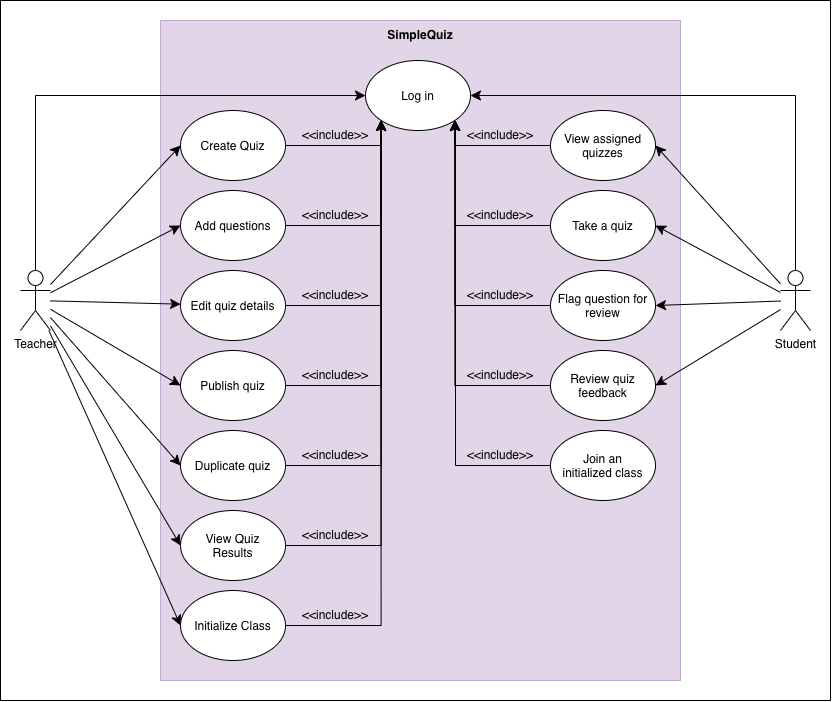

The diagram above was exported from draw.io. Its source (the exported page's mxGraphModel, read from the mxfile embedded in the PNG):
<mxGraphModel dx="1588" dy="998" grid="1" gridSize="10" guides="1" tooltips="1" connect="1" arrows="1" fold="1" page="1" pageScale="1" pageWidth="850" pageHeight="1100" math="0" shadow="0">
  <root>
    <mxCell id="0" />
    <mxCell id="1" parent="0" />
    <mxCell id="sAt_EK12Joms8REU_syK-73" parent="1" style="rounded=0;whiteSpace=wrap;html=1;" value="" vertex="1">
      <mxGeometry height="700" width="830" x="20" y="70" as="geometry" />
    </mxCell>
    <mxCell id="sAt_EK12Joms8REU_syK-3" parent="1" style="rounded=0;whiteSpace=wrap;html=1;fillColor=#e1d5e7;strokeColor=#C3ABD0;" value="" vertex="1">
      <mxGeometry height="660" width="520" x="180" y="90" as="geometry" />
    </mxCell>
    <mxCell id="sAt_EK12Joms8REU_syK-50" edge="1" parent="1" source="6ItP46hqyqpNY1e3u1DO-2" style="edgeStyle=orthogonalEdgeStyle;rounded=0;orthogonalLoop=1;jettySize=auto;html=1;entryX=0;entryY=1;entryDx=0;entryDy=0;fontSize=12;startSize=8;endSize=8;" target="6ItP46hqyqpNY1e3u1DO-1">
      <mxGeometry relative="1" as="geometry" />
    </mxCell>
    <mxCell id="6ItP46hqyqpNY1e3u1DO-2" parent="1" style="ellipse;whiteSpace=wrap;html=1;shapeInside=1;" value="View Quiz Results" vertex="1">
      <mxGeometry height="70" width="105" x="200" y="580" as="geometry" />
    </mxCell>
    <mxCell id="sAt_EK12Joms8REU_syK-46" edge="1" parent="1" source="6ItP46hqyqpNY1e3u1DO-3" style="edgeStyle=orthogonalEdgeStyle;rounded=0;orthogonalLoop=1;jettySize=auto;html=1;entryX=0;entryY=1;entryDx=0;entryDy=0;fontSize=12;startSize=8;endSize=8;" target="6ItP46hqyqpNY1e3u1DO-1">
      <mxGeometry relative="1" as="geometry" />
    </mxCell>
    <mxCell id="6ItP46hqyqpNY1e3u1DO-3" parent="1" style="ellipse;whiteSpace=wrap;html=1;shapeInside=1;" value="Add questions" vertex="1">
      <mxGeometry height="70" width="105" x="200" y="260" as="geometry" />
    </mxCell>
    <mxCell id="sAt_EK12Joms8REU_syK-48" edge="1" parent="1" source="6ItP46hqyqpNY1e3u1DO-4" style="edgeStyle=orthogonalEdgeStyle;rounded=0;orthogonalLoop=1;jettySize=auto;html=1;entryX=0;entryY=1;entryDx=0;entryDy=0;fontSize=12;startSize=8;endSize=8;" target="6ItP46hqyqpNY1e3u1DO-1">
      <mxGeometry relative="1" as="geometry" />
    </mxCell>
    <mxCell id="6ItP46hqyqpNY1e3u1DO-4" parent="1" style="ellipse;whiteSpace=wrap;html=1;shapeInside=1;" value="Publish quiz" vertex="1">
      <mxGeometry height="70" width="105" x="200" y="420" as="geometry" />
    </mxCell>
    <mxCell id="sAt_EK12Joms8REU_syK-6" edge="1" parent="1" source="6ItP46hqyqpNY1e3u1DO-5" style="edgeStyle=orthogonalEdgeStyle;rounded=0;orthogonalLoop=1;jettySize=auto;html=1;entryX=0;entryY=0.5;entryDx=0;entryDy=0;fontSize=12;startSize=8;endSize=8;" target="6ItP46hqyqpNY1e3u1DO-1">
      <mxGeometry relative="1" as="geometry">
        <Array as="points">
          <mxPoint x="55" y="165" />
        </Array>
      </mxGeometry>
    </mxCell>
    <mxCell id="sAt_EK12Joms8REU_syK-15" edge="1" parent="1" source="6ItP46hqyqpNY1e3u1DO-5" style="edgeStyle=none;curved=1;rounded=0;orthogonalLoop=1;jettySize=auto;html=1;entryX=0;entryY=0.5;entryDx=0;entryDy=0;fontSize=12;startSize=8;endSize=8;" target="6ItP46hqyqpNY1e3u1DO-22">
      <mxGeometry relative="1" as="geometry" />
    </mxCell>
    <mxCell id="sAt_EK12Joms8REU_syK-16" edge="1" parent="1" source="6ItP46hqyqpNY1e3u1DO-5" style="edgeStyle=none;curved=1;rounded=0;orthogonalLoop=1;jettySize=auto;html=1;fontSize=12;startSize=8;endSize=8;" target="6ItP46hqyqpNY1e3u1DO-23" value="">
      <mxGeometry relative="1" as="geometry" />
    </mxCell>
    <mxCell id="sAt_EK12Joms8REU_syK-17" edge="1" parent="1" source="6ItP46hqyqpNY1e3u1DO-5" style="edgeStyle=none;curved=1;rounded=0;orthogonalLoop=1;jettySize=auto;html=1;entryX=0;entryY=0.5;entryDx=0;entryDy=0;fontSize=12;startSize=8;endSize=8;" target="6ItP46hqyqpNY1e3u1DO-3">
      <mxGeometry relative="1" as="geometry" />
    </mxCell>
    <mxCell id="sAt_EK12Joms8REU_syK-18" edge="1" parent="1" source="6ItP46hqyqpNY1e3u1DO-5" style="edgeStyle=none;curved=1;rounded=0;orthogonalLoop=1;jettySize=auto;html=1;entryX=0;entryY=0.5;entryDx=0;entryDy=0;fontSize=12;startSize=8;endSize=8;" target="6ItP46hqyqpNY1e3u1DO-4">
      <mxGeometry relative="1" as="geometry" />
    </mxCell>
    <mxCell id="sAt_EK12Joms8REU_syK-19" edge="1" parent="1" source="6ItP46hqyqpNY1e3u1DO-5" style="edgeStyle=none;curved=1;rounded=0;orthogonalLoop=1;jettySize=auto;html=1;entryX=0;entryY=0.5;entryDx=0;entryDy=0;fontSize=12;startSize=8;endSize=8;" target="6ItP46hqyqpNY1e3u1DO-20">
      <mxGeometry relative="1" as="geometry" />
    </mxCell>
    <mxCell id="sAt_EK12Joms8REU_syK-20" edge="1" parent="1" source="6ItP46hqyqpNY1e3u1DO-5" style="edgeStyle=none;curved=1;rounded=0;orthogonalLoop=1;jettySize=auto;html=1;entryX=0;entryY=0.5;entryDx=0;entryDy=0;fontSize=12;startSize=8;endSize=8;" target="6ItP46hqyqpNY1e3u1DO-2">
      <mxGeometry relative="1" as="geometry" />
    </mxCell>
    <mxCell id="sAt_EK12Joms8REU_syK-56" edge="1" parent="1" source="6ItP46hqyqpNY1e3u1DO-5" style="edgeStyle=none;curved=1;rounded=0;orthogonalLoop=1;jettySize=auto;html=1;entryX=0;entryY=0.5;entryDx=0;entryDy=0;fontSize=12;startSize=8;endSize=8;" target="sAt_EK12Joms8REU_syK-43">
      <mxGeometry relative="1" as="geometry" />
    </mxCell>
    <mxCell id="6ItP46hqyqpNY1e3u1DO-5" parent="1" style="shape=umlActor;verticalLabelPosition=bottom;verticalAlign=top;html=1;outlineConnect=0;" value="Teacher" vertex="1">
      <mxGeometry height="60" width="30" x="40" y="340" as="geometry" />
    </mxCell>
    <mxCell id="6ItP46hqyqpNY1e3u1DO-7" parent="1" style="text;html=1;whiteSpace=wrap;strokeColor=none;fillColor=none;align=center;verticalAlign=middle;rounded=0;fontStyle=1" value="SimpleQuiz" vertex="1">
      <mxGeometry height="30" width="250" x="315" y="90" as="geometry" />
    </mxCell>
    <mxCell id="sAt_EK12Joms8REU_syK-14" edge="1" parent="1" source="6ItP46hqyqpNY1e3u1DO-14" style="edgeStyle=orthogonalEdgeStyle;rounded=0;orthogonalLoop=1;jettySize=auto;html=1;entryX=1;entryY=0.5;entryDx=0;entryDy=0;fontSize=12;startSize=8;endSize=8;" target="6ItP46hqyqpNY1e3u1DO-1">
      <mxGeometry relative="1" as="geometry">
        <Array as="points">
          <mxPoint x="815" y="165" />
        </Array>
      </mxGeometry>
    </mxCell>
    <mxCell id="sAt_EK12Joms8REU_syK-21" edge="1" parent="1" source="6ItP46hqyqpNY1e3u1DO-14" style="edgeStyle=none;curved=1;rounded=0;orthogonalLoop=1;jettySize=auto;html=1;entryX=1;entryY=0.5;entryDx=0;entryDy=0;fontSize=12;startSize=8;endSize=8;" target="sAt_EK12Joms8REU_syK-8">
      <mxGeometry relative="1" as="geometry" />
    </mxCell>
    <mxCell id="sAt_EK12Joms8REU_syK-22" edge="1" parent="1" source="6ItP46hqyqpNY1e3u1DO-14" style="edgeStyle=none;curved=1;rounded=0;orthogonalLoop=1;jettySize=auto;html=1;entryX=1;entryY=0.5;entryDx=0;entryDy=0;fontSize=12;startSize=8;endSize=8;" target="sAt_EK12Joms8REU_syK-9">
      <mxGeometry relative="1" as="geometry" />
    </mxCell>
    <mxCell id="sAt_EK12Joms8REU_syK-23" edge="1" parent="1" source="6ItP46hqyqpNY1e3u1DO-14" style="edgeStyle=none;curved=1;rounded=0;orthogonalLoop=1;jettySize=auto;html=1;entryX=1;entryY=0.5;entryDx=0;entryDy=0;fontSize=12;startSize=8;endSize=8;" target="sAt_EK12Joms8REU_syK-10">
      <mxGeometry relative="1" as="geometry" />
    </mxCell>
    <mxCell id="sAt_EK12Joms8REU_syK-24" edge="1" parent="1" source="6ItP46hqyqpNY1e3u1DO-14" style="edgeStyle=none;curved=1;rounded=0;orthogonalLoop=1;jettySize=auto;html=1;entryX=1;entryY=0.5;entryDx=0;entryDy=0;fontSize=12;startSize=8;endSize=8;" target="sAt_EK12Joms8REU_syK-12">
      <mxGeometry relative="1" as="geometry" />
    </mxCell>
    <mxCell id="6ItP46hqyqpNY1e3u1DO-14" parent="1" style="shape=umlActor;verticalLabelPosition=bottom;verticalAlign=top;html=1;outlineConnect=0;" value="Student" vertex="1">
      <mxGeometry height="60" width="30" x="800" y="340" as="geometry" />
    </mxCell>
    <mxCell id="sAt_EK12Joms8REU_syK-49" edge="1" parent="1" source="6ItP46hqyqpNY1e3u1DO-20" style="edgeStyle=orthogonalEdgeStyle;rounded=0;orthogonalLoop=1;jettySize=auto;html=1;entryX=0;entryY=1;entryDx=0;entryDy=0;fontSize=12;startSize=8;endSize=8;" target="6ItP46hqyqpNY1e3u1DO-1">
      <mxGeometry relative="1" as="geometry" />
    </mxCell>
    <mxCell id="6ItP46hqyqpNY1e3u1DO-20" parent="1" style="ellipse;whiteSpace=wrap;html=1;shapeInside=1;" value="Duplicate quiz" vertex="1">
      <mxGeometry height="70" width="105" x="200" y="500" as="geometry" />
    </mxCell>
    <mxCell id="sAt_EK12Joms8REU_syK-45" edge="1" parent="1" source="6ItP46hqyqpNY1e3u1DO-22" style="edgeStyle=orthogonalEdgeStyle;rounded=0;orthogonalLoop=1;jettySize=auto;html=1;entryX=0;entryY=1;entryDx=0;entryDy=0;fontSize=12;startSize=8;endSize=8;" target="6ItP46hqyqpNY1e3u1DO-1">
      <mxGeometry relative="1" as="geometry">
        <Array as="points">
          <mxPoint x="400" y="215" />
        </Array>
      </mxGeometry>
    </mxCell>
    <mxCell id="6ItP46hqyqpNY1e3u1DO-22" parent="1" style="ellipse;whiteSpace=wrap;html=1;shapeInside=1;" value="Create Quiz" vertex="1">
      <mxGeometry height="70" width="105" x="200" y="180" as="geometry" />
    </mxCell>
    <mxCell id="sAt_EK12Joms8REU_syK-47" edge="1" parent="1" source="6ItP46hqyqpNY1e3u1DO-23" style="edgeStyle=orthogonalEdgeStyle;rounded=0;orthogonalLoop=1;jettySize=auto;html=1;entryX=0;entryY=1;entryDx=0;entryDy=0;fontSize=12;startSize=8;endSize=8;" target="6ItP46hqyqpNY1e3u1DO-1">
      <mxGeometry relative="1" as="geometry" />
    </mxCell>
    <mxCell id="6ItP46hqyqpNY1e3u1DO-23" parent="1" style="ellipse;whiteSpace=wrap;html=1;shapeInside=1;" value="Edit quiz details" vertex="1">
      <mxGeometry height="70" width="105" x="200" y="340" as="geometry" />
    </mxCell>
    <mxCell id="6ItP46hqyqpNY1e3u1DO-1" parent="1" style="ellipse;whiteSpace=wrap;html=1;shapeInside=1;" value="Log in" vertex="1">
      <mxGeometry height="70" width="105" x="385" y="130" as="geometry" />
    </mxCell>
    <mxCell id="sAt_EK12Joms8REU_syK-52" edge="1" parent="1" source="sAt_EK12Joms8REU_syK-8" style="edgeStyle=orthogonalEdgeStyle;rounded=0;orthogonalLoop=1;jettySize=auto;html=1;entryX=1;entryY=1;entryDx=0;entryDy=0;fontSize=12;startSize=8;endSize=8;" target="6ItP46hqyqpNY1e3u1DO-1">
      <mxGeometry relative="1" as="geometry">
        <Array as="points">
          <mxPoint x="474.62" y="215" />
        </Array>
      </mxGeometry>
    </mxCell>
    <mxCell id="sAt_EK12Joms8REU_syK-8" parent="1" style="ellipse;whiteSpace=wrap;html=1;shapeInside=1;" value="View assigned quizzes" vertex="1">
      <mxGeometry height="70" width="105" x="570" y="180" as="geometry" />
    </mxCell>
    <mxCell id="sAt_EK12Joms8REU_syK-53" edge="1" parent="1" source="sAt_EK12Joms8REU_syK-9" style="edgeStyle=orthogonalEdgeStyle;rounded=0;orthogonalLoop=1;jettySize=auto;html=1;entryX=1;entryY=1;entryDx=0;entryDy=0;fontSize=12;startSize=8;endSize=8;" target="6ItP46hqyqpNY1e3u1DO-1">
      <mxGeometry relative="1" as="geometry" />
    </mxCell>
    <mxCell id="sAt_EK12Joms8REU_syK-9" parent="1" style="ellipse;whiteSpace=wrap;html=1;shapeInside=1;" value="Take a quiz" vertex="1">
      <mxGeometry height="70" width="105" x="570" y="260" as="geometry" />
    </mxCell>
    <mxCell id="sAt_EK12Joms8REU_syK-54" edge="1" parent="1" source="sAt_EK12Joms8REU_syK-10" style="edgeStyle=orthogonalEdgeStyle;rounded=0;orthogonalLoop=1;jettySize=auto;html=1;entryX=1;entryY=1;entryDx=0;entryDy=0;fontSize=12;startSize=8;endSize=8;" target="6ItP46hqyqpNY1e3u1DO-1">
      <mxGeometry relative="1" as="geometry" />
    </mxCell>
    <mxCell id="sAt_EK12Joms8REU_syK-10" parent="1" style="ellipse;whiteSpace=wrap;html=1;shapeInside=1;" value="Flag question for review" vertex="1">
      <mxGeometry height="70" width="105" x="570" y="340" as="geometry" />
    </mxCell>
    <mxCell id="sAt_EK12Joms8REU_syK-55" edge="1" parent="1" source="sAt_EK12Joms8REU_syK-12" style="edgeStyle=orthogonalEdgeStyle;rounded=0;orthogonalLoop=1;jettySize=auto;html=1;entryX=1;entryY=1;entryDx=0;entryDy=0;fontSize=12;startSize=8;endSize=8;" target="6ItP46hqyqpNY1e3u1DO-1">
      <mxGeometry relative="1" as="geometry" />
    </mxCell>
    <mxCell id="sAt_EK12Joms8REU_syK-12" parent="1" style="ellipse;whiteSpace=wrap;html=1;shapeInside=1;" value="Review quiz feedback" vertex="1">
      <mxGeometry height="70" width="105" x="570" y="420" as="geometry" />
    </mxCell>
    <mxCell id="sAt_EK12Joms8REU_syK-51" edge="1" parent="1" source="sAt_EK12Joms8REU_syK-43" style="edgeStyle=orthogonalEdgeStyle;rounded=0;orthogonalLoop=1;jettySize=auto;html=1;entryX=0;entryY=1;entryDx=0;entryDy=0;fontSize=12;startSize=8;endSize=8;" target="6ItP46hqyqpNY1e3u1DO-1">
      <mxGeometry relative="1" as="geometry" />
    </mxCell>
    <mxCell id="sAt_EK12Joms8REU_syK-43" parent="1" style="ellipse;whiteSpace=wrap;html=1;shapeInside=1;" value="Initialize Class" vertex="1">
      <mxGeometry height="70" width="105" x="200" y="660" as="geometry" />
    </mxCell>
    <mxCell id="sAt_EK12Joms8REU_syK-59" parent="1" style="text;html=1;whiteSpace=wrap;strokeColor=none;fillColor=none;align=center;verticalAlign=middle;rounded=0;autosize=1;resizable=0;rotation=0;" value="&amp;lt;&amp;lt;include&amp;gt;&amp;gt;" vertex="1">
      <mxGeometry height="30" width="90" x="310" y="190" as="geometry" />
    </mxCell>
    <mxCell id="sAt_EK12Joms8REU_syK-60" parent="1" style="text;html=1;whiteSpace=wrap;strokeColor=none;fillColor=none;align=center;verticalAlign=middle;rounded=0;autosize=1;resizable=0;rotation=0;" value="&amp;lt;&amp;lt;include&amp;gt;&amp;gt;" vertex="1">
      <mxGeometry height="30" width="90" x="310" y="270" as="geometry" />
    </mxCell>
    <mxCell id="sAt_EK12Joms8REU_syK-61" parent="1" style="text;html=1;whiteSpace=wrap;strokeColor=none;fillColor=none;align=center;verticalAlign=middle;rounded=0;autosize=1;resizable=0;rotation=0;" value="&amp;lt;&amp;lt;include&amp;gt;&amp;gt;" vertex="1">
      <mxGeometry height="30" width="90" x="310" y="350" as="geometry" />
    </mxCell>
    <mxCell id="sAt_EK12Joms8REU_syK-62" parent="1" style="text;html=1;whiteSpace=wrap;strokeColor=none;fillColor=none;align=center;verticalAlign=middle;rounded=0;autosize=1;resizable=0;rotation=0;" value="&amp;lt;&amp;lt;include&amp;gt;&amp;gt;" vertex="1">
      <mxGeometry height="30" width="90" x="310" y="430" as="geometry" />
    </mxCell>
    <mxCell id="sAt_EK12Joms8REU_syK-63" parent="1" style="text;html=1;whiteSpace=wrap;strokeColor=none;fillColor=none;align=center;verticalAlign=middle;rounded=0;autosize=1;resizable=0;rotation=0;" value="&amp;lt;&amp;lt;include&amp;gt;&amp;gt;" vertex="1">
      <mxGeometry height="30" width="90" x="310" y="510" as="geometry" />
    </mxCell>
    <mxCell id="sAt_EK12Joms8REU_syK-64" parent="1" style="text;html=1;whiteSpace=wrap;strokeColor=none;fillColor=none;align=center;verticalAlign=middle;rounded=0;autosize=1;resizable=0;rotation=0;" value="&amp;lt;&amp;lt;include&amp;gt;&amp;gt;" vertex="1">
      <mxGeometry height="30" width="90" x="310" y="590" as="geometry" />
    </mxCell>
    <mxCell id="sAt_EK12Joms8REU_syK-65" parent="1" style="text;html=1;whiteSpace=wrap;strokeColor=none;fillColor=none;align=center;verticalAlign=middle;rounded=0;autosize=1;resizable=0;rotation=0;" value="&amp;lt;&amp;lt;include&amp;gt;&amp;gt;" vertex="1">
      <mxGeometry height="30" width="90" x="310" y="670" as="geometry" />
    </mxCell>
    <mxCell id="sAt_EK12Joms8REU_syK-66" parent="1" style="text;html=1;whiteSpace=wrap;strokeColor=none;fillColor=none;align=center;verticalAlign=middle;rounded=0;autosize=1;resizable=0;rotation=0;" value="&amp;lt;&amp;lt;include&amp;gt;&amp;gt;" vertex="1">
      <mxGeometry height="30" width="90" x="475" y="190" as="geometry" />
    </mxCell>
    <mxCell id="sAt_EK12Joms8REU_syK-67" parent="1" style="text;html=1;whiteSpace=wrap;strokeColor=none;fillColor=none;align=center;verticalAlign=middle;rounded=0;autosize=1;resizable=0;rotation=0;" value="&amp;lt;&amp;lt;include&amp;gt;&amp;gt;" vertex="1">
      <mxGeometry height="30" width="90" x="475" y="270" as="geometry" />
    </mxCell>
    <mxCell id="sAt_EK12Joms8REU_syK-68" parent="1" style="text;html=1;whiteSpace=wrap;strokeColor=none;fillColor=none;align=center;verticalAlign=middle;rounded=0;autosize=1;resizable=0;rotation=0;" value="&amp;lt;&amp;lt;include&amp;gt;&amp;gt;" vertex="1">
      <mxGeometry height="30" width="90" x="475" y="350" as="geometry" />
    </mxCell>
    <mxCell id="sAt_EK12Joms8REU_syK-69" parent="1" style="text;html=1;whiteSpace=wrap;strokeColor=none;fillColor=none;align=center;verticalAlign=middle;rounded=0;autosize=1;resizable=0;rotation=0;" value="&amp;lt;&amp;lt;include&amp;gt;&amp;gt;" vertex="1">
      <mxGeometry height="30" width="90" x="475" y="430" as="geometry" />
    </mxCell>
    <mxCell id="sAt_EK12Joms8REU_syK-71" edge="1" parent="1" source="sAt_EK12Joms8REU_syK-70" style="edgeStyle=orthogonalEdgeStyle;rounded=0;orthogonalLoop=1;jettySize=auto;html=1;entryX=0;entryY=0;entryDx=0;entryDy=0;fontSize=12;startSize=8;endSize=8;" target="sAt_EK12Joms8REU_syK-66">
      <mxGeometry relative="1" as="geometry">
        <Array as="points">
          <mxPoint x="475" y="535" />
        </Array>
      </mxGeometry>
    </mxCell>
    <mxCell id="sAt_EK12Joms8REU_syK-70" parent="1" style="ellipse;whiteSpace=wrap;html=1;shapeInside=1;" value="Join an initialized class" vertex="1">
      <mxGeometry height="70" width="105" x="570" y="500" as="geometry" />
    </mxCell>
    <mxCell id="sAt_EK12Joms8REU_syK-72" parent="1" style="text;html=1;whiteSpace=wrap;strokeColor=none;fillColor=none;align=center;verticalAlign=middle;rounded=0;autosize=1;resizable=0;rotation=0;" value="&amp;lt;&amp;lt;include&amp;gt;&amp;gt;" vertex="1">
      <mxGeometry height="30" width="90" x="475" y="510" as="geometry" />
    </mxCell>
  </root>
</mxGraphModel>